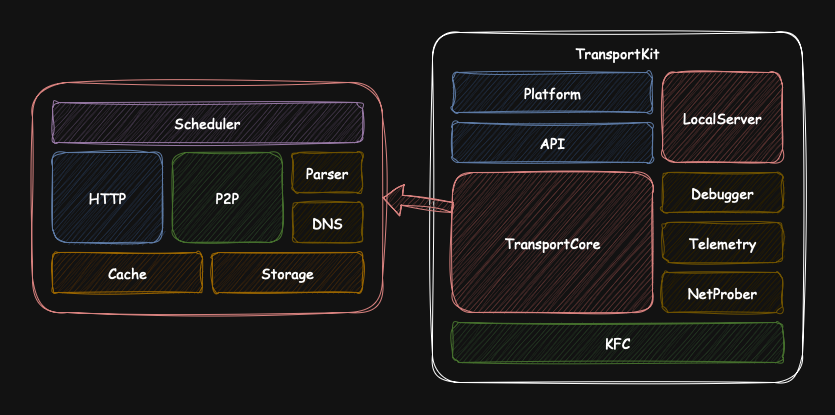

The diagram above was exported from draw.io. Its source (the exported page's mxGraphModel, read from the mxfile embedded in the PNG):
<mxGraphModel dx="1234" dy="826" grid="1" gridSize="10" guides="1" tooltips="1" connect="1" arrows="1" fold="1" page="1" pageScale="1" pageWidth="827" pageHeight="1169" math="0" shadow="0">
  <root>
    <mxCell id="0" />
    <mxCell id="1" parent="0" />
    <mxCell id="ARbY_WrPn276EFxLmVgK-1" value="" style="group" parent="1" vertex="1" connectable="0">
      <mxGeometry x="420" y="240" width="370" height="350" as="geometry" />
    </mxCell>
    <mxCell id="0RFeXB1oggQdj91naMoG-11" value="" style="rounded=1;whiteSpace=wrap;html=1;fillColor=none;arcSize=8;sketch=1;curveFitting=1;jiggle=2;" parent="ARbY_WrPn276EFxLmVgK-1" vertex="1">
      <mxGeometry width="370" height="350" as="geometry" />
    </mxCell>
    <mxCell id="0RFeXB1oggQdj91naMoG-1" value="TransportCore" style="rounded=1;whiteSpace=wrap;html=1;fillColor=#f8cecc;strokeColor=#b85450;fontSize=14;fontFamily=Comic Sans MS;sketch=1;curveFitting=1;jiggle=2;" parent="ARbY_WrPn276EFxLmVgK-1" vertex="1">
      <mxGeometry x="20" y="140" width="200" height="140" as="geometry" />
    </mxCell>
    <mxCell id="0RFeXB1oggQdj91naMoG-2" value="API" style="rounded=1;whiteSpace=wrap;html=1;fillColor=#dae8fc;strokeColor=#6c8ebf;fontSize=14;fontFamily=Comic Sans MS;sketch=1;curveFitting=1;jiggle=2;" parent="ARbY_WrPn276EFxLmVgK-1" vertex="1">
      <mxGeometry x="20" y="90" width="200" height="40" as="geometry" />
    </mxCell>
    <mxCell id="0RFeXB1oggQdj91naMoG-3" value="LocalServer" style="rounded=1;whiteSpace=wrap;html=1;fillColor=#f8cecc;strokeColor=#b85450;fontSize=14;fontFamily=Comic Sans MS;sketch=1;curveFitting=1;jiggle=2;" parent="ARbY_WrPn276EFxLmVgK-1" vertex="1">
      <mxGeometry x="230" y="40" width="120" height="90" as="geometry" />
    </mxCell>
    <mxCell id="0RFeXB1oggQdj91naMoG-4" value="Platform" style="rounded=1;whiteSpace=wrap;html=1;fillColor=#dae8fc;strokeColor=#6c8ebf;fontSize=14;fontFamily=Comic Sans MS;sketch=1;curveFitting=1;jiggle=2;" parent="ARbY_WrPn276EFxLmVgK-1" vertex="1">
      <mxGeometry x="20" y="40" width="200" height="40" as="geometry" />
    </mxCell>
    <mxCell id="0RFeXB1oggQdj91naMoG-6" value="Debugger" style="rounded=1;whiteSpace=wrap;html=1;fillColor=#fff2cc;strokeColor=#d6b656;fontSize=14;fontFamily=Comic Sans MS;sketch=1;curveFitting=1;jiggle=2;" parent="ARbY_WrPn276EFxLmVgK-1" vertex="1">
      <mxGeometry x="230" y="140" width="120" height="40" as="geometry" />
    </mxCell>
    <mxCell id="0RFeXB1oggQdj91naMoG-7" value="Telemetry" style="rounded=1;whiteSpace=wrap;html=1;fillColor=#fff2cc;strokeColor=#d6b656;fontSize=14;fontFamily=Comic Sans MS;sketch=1;curveFitting=1;jiggle=2;" parent="ARbY_WrPn276EFxLmVgK-1" vertex="1">
      <mxGeometry x="230" y="190" width="120" height="40" as="geometry" />
    </mxCell>
    <mxCell id="0RFeXB1oggQdj91naMoG-8" value="NetProber" style="rounded=1;whiteSpace=wrap;html=1;fillColor=#fff2cc;strokeColor=#d6b656;fontSize=14;fontFamily=Comic Sans MS;sketch=1;curveFitting=1;jiggle=2;" parent="ARbY_WrPn276EFxLmVgK-1" vertex="1">
      <mxGeometry x="230" y="240" width="120" height="40" as="geometry" />
    </mxCell>
    <mxCell id="0RFeXB1oggQdj91naMoG-9" value="KFC" style="rounded=1;whiteSpace=wrap;html=1;fillColor=#d5e8d4;strokeColor=#82b366;fontSize=14;fontFamily=Comic Sans MS;sketch=1;curveFitting=1;jiggle=2;" parent="ARbY_WrPn276EFxLmVgK-1" vertex="1">
      <mxGeometry x="20" y="290" width="330" height="40" as="geometry" />
    </mxCell>
    <mxCell id="0RFeXB1oggQdj91naMoG-12" value="TransportKit" style="text;html=1;align=center;verticalAlign=middle;whiteSpace=wrap;rounded=0;fontSize=14;fontFamily=Comic Sans MS;" parent="ARbY_WrPn276EFxLmVgK-1" vertex="1">
      <mxGeometry width="370" height="40" as="geometry" />
    </mxCell>
    <mxCell id="ARbY_WrPn276EFxLmVgK-32" value="" style="shape=flexArrow;endArrow=classic;html=1;rounded=1;fillColor=#f8cecc;strokeColor=#b85450;entryX=1;entryY=0.5;entryDx=0;entryDy=0;exitX=0;exitY=0.25;exitDx=0;exitDy=0;sketch=1;curveFitting=1;jiggle=2;" parent="1" source="0RFeXB1oggQdj91naMoG-1" target="ARbY_WrPn276EFxLmVgK-2" edge="1">
      <mxGeometry width="50" height="50" relative="1" as="geometry">
        <mxPoint x="300" y="680" as="sourcePoint" />
        <mxPoint x="350" y="630" as="targetPoint" />
      </mxGeometry>
    </mxCell>
    <mxCell id="ARbY_WrPn276EFxLmVgK-2" value="" style="rounded=1;whiteSpace=wrap;html=1;fillColor=none;strokeColor=#b85450;fontSize=14;fontFamily=Comic Sans MS;sketch=1;curveFitting=1;jiggle=2;container=0;" parent="1" vertex="1">
      <mxGeometry x="20" y="290" width="350" height="230" as="geometry" />
    </mxCell>
    <mxCell id="ARbY_WrPn276EFxLmVgK-4" value="Scheduler" style="rounded=1;whiteSpace=wrap;html=1;fillColor=#e1d5e7;strokeColor=#9673a6;fontSize=14;fontFamily=Comic Sans MS;sketch=1;curveFitting=1;jiggle=2;container=0;" parent="1" vertex="1">
      <mxGeometry x="40" y="310" width="310" height="40" as="geometry" />
    </mxCell>
    <mxCell id="ARbY_WrPn276EFxLmVgK-6" value="Cache" style="rounded=1;whiteSpace=wrap;html=1;fillColor=#ffe6cc;strokeColor=#d79b00;fontSize=14;fontFamily=Comic Sans MS;sketch=1;curveFitting=1;jiggle=2;container=0;" parent="1" vertex="1">
      <mxGeometry x="40" y="460" width="150" height="40" as="geometry" />
    </mxCell>
    <mxCell id="ARbY_WrPn276EFxLmVgK-8" value="Parser" style="rounded=1;whiteSpace=wrap;html=1;fillColor=#fff2cc;strokeColor=#d6b656;fontSize=14;fontFamily=Comic Sans MS;sketch=1;curveFitting=1;jiggle=2;container=0;" parent="1" vertex="1">
      <mxGeometry x="280" y="360" width="70" height="40" as="geometry" />
    </mxCell>
    <mxCell id="ARbY_WrPn276EFxLmVgK-12" value="P2P" style="rounded=1;whiteSpace=wrap;html=1;fillColor=#d5e8d4;strokeColor=#82b366;fontSize=14;fontFamily=Comic Sans MS;sketch=1;curveFitting=1;jiggle=2;container=0;" parent="1" vertex="1">
      <mxGeometry x="160" y="360" width="110" height="90" as="geometry" />
    </mxCell>
    <mxCell id="ARbY_WrPn276EFxLmVgK-5" value="HTTP" style="rounded=1;whiteSpace=wrap;html=1;fillColor=#dae8fc;strokeColor=#6c8ebf;fontSize=14;fontFamily=Comic Sans MS;sketch=1;curveFitting=1;jiggle=2;container=0;" parent="1" vertex="1">
      <mxGeometry x="40" y="360" width="110" height="90" as="geometry" />
    </mxCell>
    <mxCell id="htI6FF0RRZnNIidORgzR-2" value="DNS" style="rounded=1;whiteSpace=wrap;html=1;fillColor=#fff2cc;strokeColor=#d6b656;fontSize=14;fontFamily=Comic Sans MS;sketch=1;curveFitting=1;jiggle=2;container=0;" parent="1" vertex="1">
      <mxGeometry x="280" y="410" width="70" height="40" as="geometry" />
    </mxCell>
    <mxCell id="htI6FF0RRZnNIidORgzR-3" value="Storage" style="rounded=1;whiteSpace=wrap;html=1;fillColor=#ffe6cc;strokeColor=#d79b00;fontSize=14;fontFamily=Comic Sans MS;sketch=1;curveFitting=1;jiggle=2;container=0;" parent="1" vertex="1">
      <mxGeometry x="200" y="460" width="150" height="40" as="geometry" />
    </mxCell>
  </root>
</mxGraphModel>